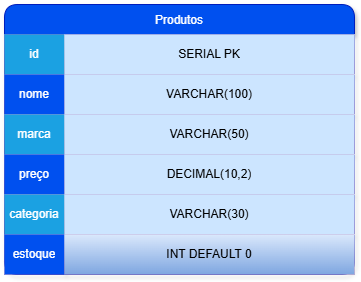

The diagram above was exported from draw.io. Its source (the exported page's mxGraphModel, read from the mxfile embedded in the PNG):
<mxGraphModel dx="827" dy="419" grid="1" gridSize="10" guides="1" tooltips="1" connect="1" arrows="1" fold="1" page="1" pageScale="1" pageWidth="827" pageHeight="1169" math="0" shadow="0">
  <root>
    <mxCell id="0" />
    <mxCell id="1" parent="0" />
    <mxCell id="2" value="Produtos" style="shape=table;startSize=30;container=1;collapsible=0;childLayout=tableLayout;fillColor=#0050ef;strokeColor=#001DBC;fontColor=#ffffff;shadow=1;rounded=1;" vertex="1" parent="1">
      <mxGeometry y="80" width="350" height="270" as="geometry" />
    </mxCell>
    <mxCell id="3" value="" style="shape=tableRow;horizontal=0;startSize=0;swimlaneHead=0;swimlaneBody=0;strokeColor=#996185;top=0;left=0;bottom=0;right=0;collapsible=0;dropTarget=0;fillColor=#e6d0de;points=[[0,0.5],[1,0.5]];portConstraint=eastwest;gradientColor=#d5739d;" vertex="1" parent="2">
      <mxGeometry y="30" width="350" height="40" as="geometry" />
    </mxCell>
    <mxCell id="4" value="id" style="shape=partialRectangle;html=1;whiteSpace=wrap;connectable=0;strokeColor=#006EAF;overflow=hidden;fillColor=#1ba1e2;top=0;left=0;bottom=0;right=0;pointerEvents=1;fontColor=#ffffff;" vertex="1" parent="3">
      <mxGeometry width="60" height="40" as="geometry">
        <mxRectangle width="60" height="40" as="alternateBounds" />
      </mxGeometry>
    </mxCell>
    <mxCell id="5" value="SERIAL PK" style="shape=partialRectangle;html=1;whiteSpace=wrap;connectable=0;strokeColor=#36393d;overflow=hidden;fillColor=#cce5ff;top=0;left=0;bottom=0;right=0;pointerEvents=1;" vertex="1" parent="3">
      <mxGeometry x="60" width="290" height="40" as="geometry">
        <mxRectangle width="290" height="40" as="alternateBounds" />
      </mxGeometry>
    </mxCell>
    <mxCell id="6" value="" style="shape=tableRow;horizontal=0;startSize=0;swimlaneHead=0;swimlaneBody=0;strokeColor=#996185;top=0;left=0;bottom=0;right=0;collapsible=0;dropTarget=0;fillColor=#e6d0de;points=[[0,0.5],[1,0.5]];portConstraint=eastwest;gradientColor=#d5739d;" vertex="1" parent="2">
      <mxGeometry y="70" width="350" height="40" as="geometry" />
    </mxCell>
    <mxCell id="7" value="nome" style="shape=partialRectangle;html=1;whiteSpace=wrap;connectable=0;strokeColor=#001DBC;overflow=hidden;fillColor=#0050ef;top=0;left=0;bottom=0;right=0;pointerEvents=1;fontColor=#ffffff;" vertex="1" parent="6">
      <mxGeometry width="60" height="40" as="geometry">
        <mxRectangle width="60" height="40" as="alternateBounds" />
      </mxGeometry>
    </mxCell>
    <mxCell id="8" value="VARCHAR(100)" style="shape=partialRectangle;html=1;whiteSpace=wrap;connectable=0;strokeColor=#36393d;overflow=hidden;fillColor=#cce5ff;top=0;left=0;bottom=0;right=0;pointerEvents=1;" vertex="1" parent="6">
      <mxGeometry x="60" width="290" height="40" as="geometry">
        <mxRectangle width="290" height="40" as="alternateBounds" />
      </mxGeometry>
    </mxCell>
    <mxCell id="9" value="" style="shape=tableRow;horizontal=0;startSize=0;swimlaneHead=0;swimlaneBody=0;strokeColor=#996185;top=0;left=0;bottom=0;right=0;collapsible=0;dropTarget=0;fillColor=#e6d0de;points=[[0,0.5],[1,0.5]];portConstraint=eastwest;gradientColor=#d5739d;" vertex="1" parent="2">
      <mxGeometry y="110" width="350" height="40" as="geometry" />
    </mxCell>
    <mxCell id="10" value="marca" style="shape=partialRectangle;html=1;whiteSpace=wrap;connectable=0;strokeColor=#006EAF;overflow=hidden;fillColor=#1ba1e2;top=0;left=0;bottom=0;right=0;pointerEvents=1;fontColor=#ffffff;" vertex="1" parent="9">
      <mxGeometry width="60" height="40" as="geometry">
        <mxRectangle width="60" height="40" as="alternateBounds" />
      </mxGeometry>
    </mxCell>
    <mxCell id="11" value="VARCHAR(50)" style="shape=partialRectangle;html=1;whiteSpace=wrap;connectable=0;overflow=hidden;top=0;left=0;bottom=0;right=0;pointerEvents=1;fillColor=#cce5ff;strokeColor=#36393d;" vertex="1" parent="9">
      <mxGeometry x="60" width="290" height="40" as="geometry">
        <mxRectangle width="290" height="40" as="alternateBounds" />
      </mxGeometry>
    </mxCell>
    <mxCell id="12" value="" style="shape=tableRow;horizontal=0;startSize=0;swimlaneHead=0;swimlaneBody=0;strokeColor=#996185;top=0;left=0;bottom=0;right=0;collapsible=0;dropTarget=0;fillColor=#e6d0de;points=[[0,0.5],[1,0.5]];portConstraint=eastwest;gradientColor=#d5739d;" vertex="1" parent="2">
      <mxGeometry y="150" width="350" height="40" as="geometry" />
    </mxCell>
    <mxCell id="13" value="preço" style="shape=partialRectangle;html=1;whiteSpace=wrap;connectable=0;strokeColor=#001DBC;overflow=hidden;fillColor=#0050ef;top=0;left=0;bottom=0;right=0;pointerEvents=1;fontColor=#ffffff;" vertex="1" parent="12">
      <mxGeometry width="60" height="40" as="geometry">
        <mxRectangle width="60" height="40" as="alternateBounds" />
      </mxGeometry>
    </mxCell>
    <mxCell id="14" value="DECIMAL(10,2)" style="shape=partialRectangle;html=1;whiteSpace=wrap;connectable=0;strokeColor=#36393d;overflow=hidden;fillColor=#cce5ff;top=0;left=0;bottom=0;right=0;pointerEvents=1;" vertex="1" parent="12">
      <mxGeometry x="60" width="290" height="40" as="geometry">
        <mxRectangle width="290" height="40" as="alternateBounds" />
      </mxGeometry>
    </mxCell>
    <mxCell id="15" value="" style="shape=tableRow;horizontal=0;startSize=0;swimlaneHead=0;swimlaneBody=0;strokeColor=#996185;top=0;left=0;bottom=0;right=0;collapsible=0;dropTarget=0;fillColor=#e6d0de;points=[[0,0.5],[1,0.5]];portConstraint=eastwest;gradientColor=#d5739d;" vertex="1" parent="2">
      <mxGeometry y="190" width="350" height="40" as="geometry" />
    </mxCell>
    <mxCell id="16" value="categoria" style="shape=partialRectangle;html=1;whiteSpace=wrap;connectable=0;strokeColor=#006EAF;overflow=hidden;fillColor=#1ba1e2;top=0;left=0;bottom=0;right=0;pointerEvents=1;fontColor=#ffffff;" vertex="1" parent="15">
      <mxGeometry width="60" height="40" as="geometry">
        <mxRectangle width="60" height="40" as="alternateBounds" />
      </mxGeometry>
    </mxCell>
    <mxCell id="17" value="VARCHAR(30)" style="shape=partialRectangle;html=1;whiteSpace=wrap;connectable=0;strokeColor=#36393d;overflow=hidden;fillColor=#cce5ff;top=0;left=0;bottom=0;right=0;pointerEvents=1;" vertex="1" parent="15">
      <mxGeometry x="60" width="290" height="40" as="geometry">
        <mxRectangle width="290" height="40" as="alternateBounds" />
      </mxGeometry>
    </mxCell>
    <mxCell id="18" value="" style="shape=tableRow;horizontal=0;startSize=0;swimlaneHead=0;swimlaneBody=0;strokeColor=#996185;top=0;left=0;bottom=0;right=0;collapsible=0;dropTarget=0;fillColor=#e6d0de;points=[[0,0.5],[1,0.5]];portConstraint=eastwest;gradientColor=#d5739d;" vertex="1" parent="2">
      <mxGeometry y="230" width="350" height="40" as="geometry" />
    </mxCell>
    <mxCell id="19" value="estoque" style="shape=partialRectangle;html=1;whiteSpace=wrap;connectable=0;strokeColor=#001DBC;overflow=hidden;fillColor=#0050ef;top=0;left=0;bottom=0;right=0;pointerEvents=1;fontColor=#ffffff;" vertex="1" parent="18">
      <mxGeometry width="60" height="40" as="geometry">
        <mxRectangle width="60" height="40" as="alternateBounds" />
      </mxGeometry>
    </mxCell>
    <mxCell id="20" value="INT DEFAULT 0" style="shape=partialRectangle;html=1;whiteSpace=wrap;connectable=0;strokeColor=#6c8ebf;overflow=hidden;fillColor=#dae8fc;top=0;left=0;bottom=0;right=0;pointerEvents=1;gradientColor=#7ea6e0;" vertex="1" parent="18">
      <mxGeometry x="60" width="290" height="40" as="geometry">
        <mxRectangle width="290" height="40" as="alternateBounds" />
      </mxGeometry>
    </mxCell>
  </root>
</mxGraphModel>